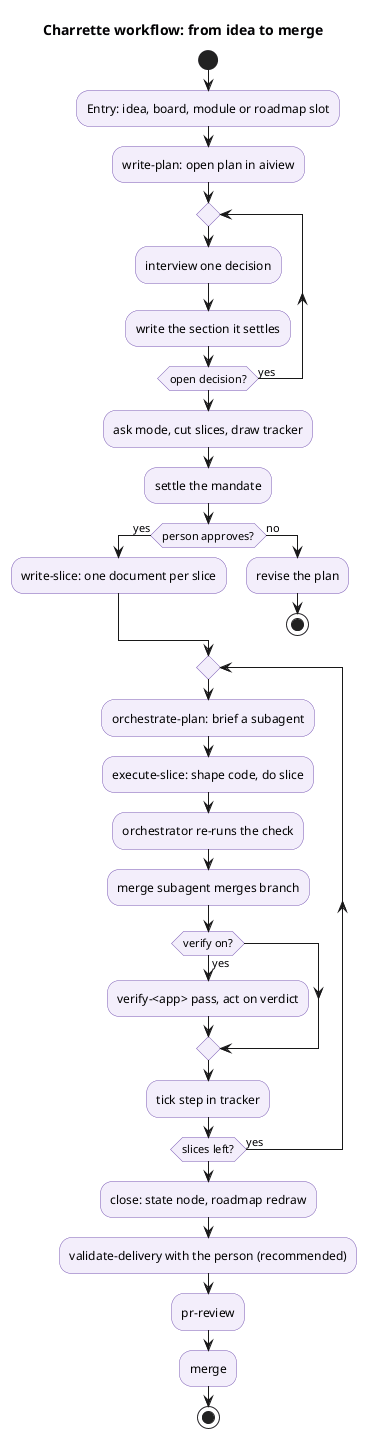

The diagram above was rendered by PlantUML. Its source (embedded in the PNG):
@startuml
title Charrette workflow: from idea to merge
skinparam shadowing false
skinparam activity {
  BackgroundColor #F3EEFB
  BorderColor #7A5BB5
}
start
:Entry: idea, board, module or roadmap slot;
:write-plan: open plan in aiview;
repeat
  :interview one decision;
  :write the section it settles;
repeat while (open decision?) is (yes)
:ask mode, cut slices, draw tracker;
:settle the mandate;
if (person approves?) then (yes)
  :write-slice: one document per slice;
else (no)
  :revise the plan;
  stop
endif
repeat
  :orchestrate-plan: brief a subagent;
  :execute-slice: shape code, do slice;
  :orchestrator re-runs the check;
  :merge subagent merges branch;
  if (verify on?) then (yes)
    :verify-<app> pass, act on verdict;
  endif
  :tick step in tracker;
repeat while (slices left?) is (yes)
:close: state node, roadmap redraw;
:validate-delivery with the person (recommended);
:pr-review;
:merge;
stop
@enduml